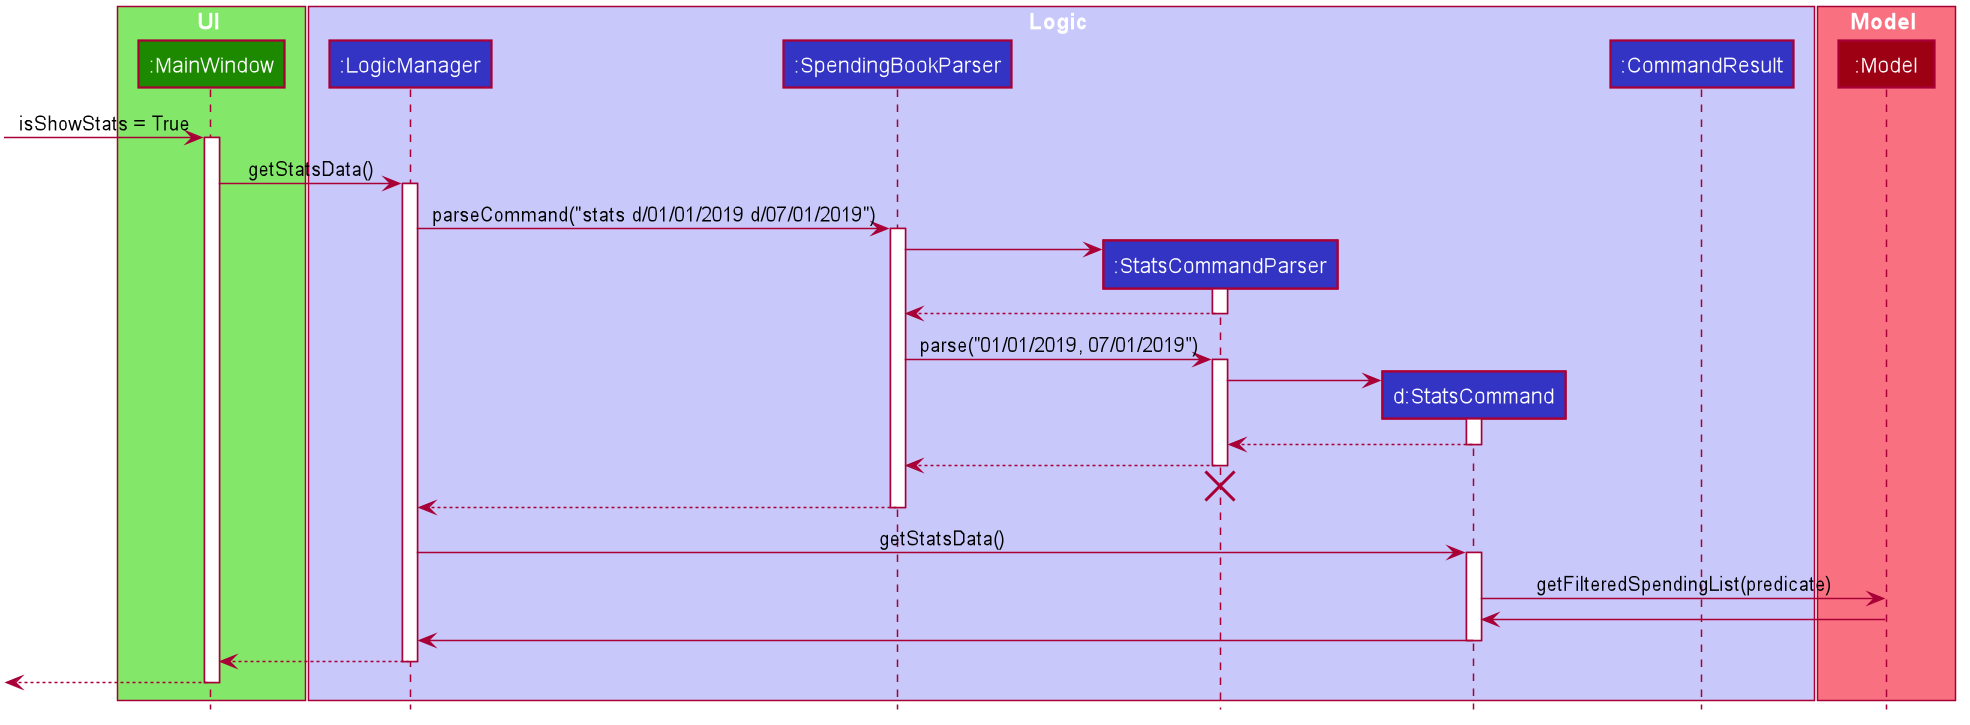

The diagram above was rendered by PlantUML. Its source (embedded in the PNG):
@startuml








skinparam BackgroundColor #FFFFFFF

skinparam Shadowing false

skinparam Class {
    FontColor #FFFFFF
    BorderThickness 1
    BorderColor #FFFFFF
    StereotypeFontColor #FFFFFF
    FontName Arial
}

skinparam Actor {
    BorderColor #000000
    Color #000000
    FontName Arial
}

skinparam Sequence {
    MessageAlign center
    BoxFontSize 15
    BoxPadding 0
    BoxFontColor #FFFFFF
    FontName Arial
}

skinparam Participant {
    FontColor #FFFFFFF
    Padding 20
}

skinparam MinClassWidth 50
skinparam ParticipantPadding 10
skinparam Shadowing false
skinparam DefaultTextAlignment center
skinparam packageStyle Rectangle

hide footbox
hide members
hide circle

box UI #83E769
participant ":MainWindow" as MainWindow #1D8900
end box

box Logic #C8C8FA
participant ":LogicManager" as LogicManager #3333C4
participant ":SpendingBookParser" as SpendingBookParser #3333C4
participant ":StatsCommandParser" as StatsCommandParser #3333C4
participant "d:StatsCommand" as StatsCommand #3333C4
participant ":CommandResult" as CommandResult #3333C4
end box

box Model #F97181
participant ":Model" as Model #9D0012
end box

[-> MainWindow : isShowStats = True
activate MainWindow

MainWindow -> LogicManager : getStatsData()
activate LogicManager

LogicManager -> SpendingBookParser : parseCommand("stats d/01/01/2019 d/07/01/2019")
activate SpendingBookParser

create StatsCommandParser
SpendingBookParser -> StatsCommandParser
activate StatsCommandParser

StatsCommandParser --> SpendingBookParser
deactivate StatsCommandParser

SpendingBookParser -> StatsCommandParser : parse("01/01/2019, 07/01/2019")
activate StatsCommandParser

create StatsCommand
StatsCommandParser -> StatsCommand
activate StatsCommand

StatsCommand --> StatsCommandParser
deactivate StatsCommand

StatsCommandParser --> SpendingBookParser
deactivate StatsCommandParser
StatsCommandParser -[hidden]-> SpendingBookParser
destroy StatsCommandParser

SpendingBookParser --> LogicManager
deactivate SpendingBookParser

LogicManager -> StatsCommand : getStatsData()
activate StatsCommand

StatsCommand -> Model : getFilteredSpendingList(predicate)

Model -> StatsCommand
deactivate Model

StatsCommand -> LogicManager
deactivate StatsCommand

LogicManager --> MainWindow
deactivate LogicManager

[<--MainWindow
deactivate MainWindow

@enduml